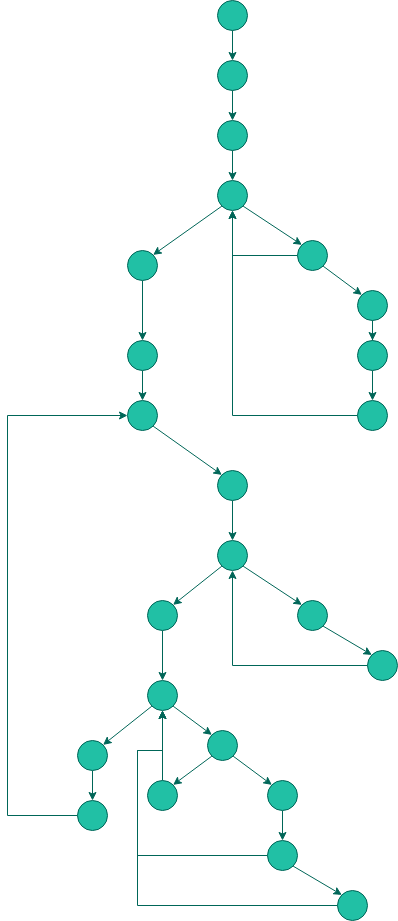

The diagram above was exported from draw.io. Its source (the exported page's mxGraphModel, read from the mxfile embedded in the PNG):
<mxGraphModel dx="2062" dy="1103" grid="1" gridSize="10" guides="1" tooltips="1" connect="1" arrows="1" fold="1" page="1" pageScale="1" pageWidth="850" pageHeight="1100" math="0" shadow="0">
  <root>
    <mxCell id="0" />
    <mxCell id="1" parent="0" />
    <mxCell id="EbOmjXqoTWuGrOmeqjri-3" value="" style="ellipse;whiteSpace=wrap;html=1;aspect=fixed;fillColor=#21C0A5;strokeColor=#006658;fontColor=#5C5C5C;" vertex="1" parent="1">
      <mxGeometry x="340" y="10" width="30" height="30" as="geometry" />
    </mxCell>
    <mxCell id="EbOmjXqoTWuGrOmeqjri-4" value="" style="endArrow=classic;html=1;exitX=0.5;exitY=1;exitDx=0;exitDy=0;strokeColor=#006658;fontColor=#5C5C5C;" edge="1" parent="1" source="EbOmjXqoTWuGrOmeqjri-3" target="EbOmjXqoTWuGrOmeqjri-5">
      <mxGeometry width="50" height="50" relative="1" as="geometry">
        <mxPoint x="410" y="360" as="sourcePoint" />
        <mxPoint x="350" y="90" as="targetPoint" />
      </mxGeometry>
    </mxCell>
    <mxCell id="EbOmjXqoTWuGrOmeqjri-5" value="" style="ellipse;whiteSpace=wrap;html=1;aspect=fixed;fillColor=#21C0A5;strokeColor=#006658;fontColor=#5C5C5C;" vertex="1" parent="1">
      <mxGeometry x="340" y="70" width="30" height="30" as="geometry" />
    </mxCell>
    <mxCell id="EbOmjXqoTWuGrOmeqjri-6" value="" style="endArrow=classic;html=1;exitX=0.5;exitY=1;exitDx=0;exitDy=0;strokeColor=#006658;fontColor=#5C5C5C;" edge="1" parent="1" source="EbOmjXqoTWuGrOmeqjri-5" target="EbOmjXqoTWuGrOmeqjri-7">
      <mxGeometry width="50" height="50" relative="1" as="geometry">
        <mxPoint x="420" y="370" as="sourcePoint" />
        <mxPoint x="350" y="170" as="targetPoint" />
      </mxGeometry>
    </mxCell>
    <mxCell id="EbOmjXqoTWuGrOmeqjri-7" value="" style="ellipse;whiteSpace=wrap;html=1;aspect=fixed;fillColor=#21C0A5;strokeColor=#006658;fontColor=#5C5C5C;" vertex="1" parent="1">
      <mxGeometry x="340" y="130" width="30" height="30" as="geometry" />
    </mxCell>
    <mxCell id="EbOmjXqoTWuGrOmeqjri-8" value="" style="endArrow=classic;html=1;exitX=0.5;exitY=1;exitDx=0;exitDy=0;strokeColor=#006658;fontColor=#5C5C5C;" edge="1" parent="1" source="EbOmjXqoTWuGrOmeqjri-7">
      <mxGeometry width="50" height="50" relative="1" as="geometry">
        <mxPoint x="410" y="530" as="sourcePoint" />
        <mxPoint x="355" y="190" as="targetPoint" />
      </mxGeometry>
    </mxCell>
    <mxCell id="EbOmjXqoTWuGrOmeqjri-9" value="" style="ellipse;whiteSpace=wrap;html=1;aspect=fixed;fillColor=#21C0A5;strokeColor=#006658;fontColor=#5C5C5C;" vertex="1" parent="1">
      <mxGeometry x="340" y="190" width="30" height="30" as="geometry" />
    </mxCell>
    <mxCell id="EbOmjXqoTWuGrOmeqjri-14" style="edgeStyle=orthogonalEdgeStyle;rounded=0;orthogonalLoop=1;jettySize=auto;html=1;exitX=0;exitY=0.5;exitDx=0;exitDy=0;entryX=0.5;entryY=1;entryDx=0;entryDy=0;strokeColor=#006658;fontColor=#5C5C5C;" edge="1" parent="1" source="EbOmjXqoTWuGrOmeqjri-10" target="EbOmjXqoTWuGrOmeqjri-9">
      <mxGeometry relative="1" as="geometry" />
    </mxCell>
    <mxCell id="EbOmjXqoTWuGrOmeqjri-10" value="" style="ellipse;whiteSpace=wrap;html=1;aspect=fixed;fillColor=#21C0A5;strokeColor=#006658;fontColor=#5C5C5C;" vertex="1" parent="1">
      <mxGeometry x="420" y="250" width="30" height="30" as="geometry" />
    </mxCell>
    <mxCell id="EbOmjXqoTWuGrOmeqjri-13" value="" style="endArrow=classic;html=1;exitX=1;exitY=1;exitDx=0;exitDy=0;entryX=0;entryY=0;entryDx=0;entryDy=0;strokeColor=#006658;fontColor=#5C5C5C;" edge="1" parent="1" source="EbOmjXqoTWuGrOmeqjri-9" target="EbOmjXqoTWuGrOmeqjri-10">
      <mxGeometry width="50" height="50" relative="1" as="geometry">
        <mxPoint x="365" y="170" as="sourcePoint" />
        <mxPoint x="365" y="200" as="targetPoint" />
      </mxGeometry>
    </mxCell>
    <mxCell id="EbOmjXqoTWuGrOmeqjri-20" value="" style="edgeStyle=orthogonalEdgeStyle;rounded=0;orthogonalLoop=1;jettySize=auto;html=1;strokeColor=#006658;fontColor=#5C5C5C;" edge="1" parent="1" source="EbOmjXqoTWuGrOmeqjri-15" target="EbOmjXqoTWuGrOmeqjri-19">
      <mxGeometry relative="1" as="geometry" />
    </mxCell>
    <mxCell id="EbOmjXqoTWuGrOmeqjri-15" value="" style="ellipse;whiteSpace=wrap;html=1;aspect=fixed;fillColor=#21C0A5;strokeColor=#006658;fontColor=#5C5C5C;" vertex="1" parent="1">
      <mxGeometry x="480" y="300" width="30" height="30" as="geometry" />
    </mxCell>
    <mxCell id="EbOmjXqoTWuGrOmeqjri-17" value="" style="endArrow=classic;html=1;exitX=1;exitY=1;exitDx=0;exitDy=0;entryX=0;entryY=0;entryDx=0;entryDy=0;strokeColor=#006658;fontColor=#5C5C5C;" edge="1" parent="1" source="EbOmjXqoTWuGrOmeqjri-10" target="EbOmjXqoTWuGrOmeqjri-15">
      <mxGeometry width="50" height="50" relative="1" as="geometry">
        <mxPoint x="375.6066017177982" y="225.60660171779818" as="sourcePoint" />
        <mxPoint x="434.3933982822018" y="264.3933982822018" as="targetPoint" />
      </mxGeometry>
    </mxCell>
    <mxCell id="EbOmjXqoTWuGrOmeqjri-18" value="" style="endArrow=classic;html=1;exitX=0;exitY=1;exitDx=0;exitDy=0;entryX=0;entryY=0;entryDx=0;entryDy=0;strokeColor=#006658;fontColor=#5C5C5C;" edge="1" parent="1" source="EbOmjXqoTWuGrOmeqjri-9" target="EbOmjXqoTWuGrOmeqjri-24">
      <mxGeometry width="50" height="50" relative="1" as="geometry">
        <mxPoint x="375.6066017177982" y="225.60660171779818" as="sourcePoint" />
        <mxPoint x="280" y="260" as="targetPoint" />
      </mxGeometry>
    </mxCell>
    <mxCell id="EbOmjXqoTWuGrOmeqjri-22" value="" style="edgeStyle=orthogonalEdgeStyle;rounded=0;orthogonalLoop=1;jettySize=auto;html=1;strokeColor=#006658;fontColor=#5C5C5C;" edge="1" parent="1" source="EbOmjXqoTWuGrOmeqjri-19" target="EbOmjXqoTWuGrOmeqjri-21">
      <mxGeometry relative="1" as="geometry" />
    </mxCell>
    <mxCell id="EbOmjXqoTWuGrOmeqjri-19" value="" style="ellipse;whiteSpace=wrap;html=1;aspect=fixed;fillColor=#21C0A5;strokeColor=#006658;fontColor=#5C5C5C;" vertex="1" parent="1">
      <mxGeometry x="480" y="350" width="30" height="30" as="geometry" />
    </mxCell>
    <mxCell id="EbOmjXqoTWuGrOmeqjri-23" style="edgeStyle=orthogonalEdgeStyle;rounded=0;orthogonalLoop=1;jettySize=auto;html=1;exitX=0;exitY=0.5;exitDx=0;exitDy=0;entryX=0.5;entryY=1;entryDx=0;entryDy=0;strokeColor=#006658;fontColor=#5C5C5C;" edge="1" parent="1" source="EbOmjXqoTWuGrOmeqjri-21" target="EbOmjXqoTWuGrOmeqjri-9">
      <mxGeometry relative="1" as="geometry" />
    </mxCell>
    <mxCell id="EbOmjXqoTWuGrOmeqjri-21" value="" style="ellipse;whiteSpace=wrap;html=1;aspect=fixed;fillColor=#21C0A5;strokeColor=#006658;fontColor=#5C5C5C;" vertex="1" parent="1">
      <mxGeometry x="480" y="410" width="30" height="30" as="geometry" />
    </mxCell>
    <mxCell id="EbOmjXqoTWuGrOmeqjri-26" value="" style="edgeStyle=orthogonalEdgeStyle;rounded=0;orthogonalLoop=1;jettySize=auto;html=1;strokeColor=#006658;fontColor=#5C5C5C;" edge="1" parent="1" source="EbOmjXqoTWuGrOmeqjri-24" target="EbOmjXqoTWuGrOmeqjri-25">
      <mxGeometry relative="1" as="geometry" />
    </mxCell>
    <mxCell id="EbOmjXqoTWuGrOmeqjri-24" value="" style="ellipse;whiteSpace=wrap;html=1;aspect=fixed;direction=south;fillColor=#21C0A5;strokeColor=#006658;fontColor=#5C5C5C;" vertex="1" parent="1">
      <mxGeometry x="250" y="260" width="30" height="30" as="geometry" />
    </mxCell>
    <mxCell id="EbOmjXqoTWuGrOmeqjri-28" value="" style="edgeStyle=orthogonalEdgeStyle;rounded=0;orthogonalLoop=1;jettySize=auto;html=1;strokeColor=#006658;fontColor=#5C5C5C;" edge="1" parent="1" source="EbOmjXqoTWuGrOmeqjri-25" target="EbOmjXqoTWuGrOmeqjri-27">
      <mxGeometry relative="1" as="geometry" />
    </mxCell>
    <mxCell id="EbOmjXqoTWuGrOmeqjri-25" value="" style="ellipse;whiteSpace=wrap;html=1;aspect=fixed;direction=south;fillColor=#21C0A5;strokeColor=#006658;fontColor=#5C5C5C;" vertex="1" parent="1">
      <mxGeometry x="250" y="350" width="30" height="30" as="geometry" />
    </mxCell>
    <mxCell id="EbOmjXqoTWuGrOmeqjri-27" value="" style="ellipse;whiteSpace=wrap;html=1;aspect=fixed;direction=south;fillColor=#21C0A5;strokeColor=#006658;fontColor=#5C5C5C;" vertex="1" parent="1">
      <mxGeometry x="250" y="410" width="30" height="30" as="geometry" />
    </mxCell>
    <mxCell id="EbOmjXqoTWuGrOmeqjri-36" value="" style="edgeStyle=orthogonalEdgeStyle;rounded=0;orthogonalLoop=1;jettySize=auto;html=1;strokeColor=#006658;fontColor=#5C5C5C;" edge="1" parent="1" source="EbOmjXqoTWuGrOmeqjri-29" target="EbOmjXqoTWuGrOmeqjri-35">
      <mxGeometry relative="1" as="geometry" />
    </mxCell>
    <mxCell id="EbOmjXqoTWuGrOmeqjri-29" value="" style="ellipse;whiteSpace=wrap;html=1;aspect=fixed;fillColor=#21C0A5;strokeColor=#006658;fontColor=#5C5C5C;" vertex="1" parent="1">
      <mxGeometry x="340" y="480" width="30" height="30" as="geometry" />
    </mxCell>
    <mxCell id="EbOmjXqoTWuGrOmeqjri-30" value="" style="endArrow=classic;html=1;exitX=1;exitY=0;exitDx=0;exitDy=0;entryX=0;entryY=0;entryDx=0;entryDy=0;strokeColor=#006658;fontColor=#5C5C5C;" edge="1" parent="1" target="EbOmjXqoTWuGrOmeqjri-29" source="EbOmjXqoTWuGrOmeqjri-27">
      <mxGeometry width="50" height="50" relative="1" as="geometry">
        <mxPoint x="218.4066017177982" y="419.99660171779817" as="sourcePoint" />
        <mxPoint x="255" y="418.78" as="targetPoint" />
      </mxGeometry>
    </mxCell>
    <mxCell id="EbOmjXqoTWuGrOmeqjri-35" value="" style="ellipse;whiteSpace=wrap;html=1;aspect=fixed;fillColor=#21C0A5;strokeColor=#006658;fontColor=#5C5C5C;" vertex="1" parent="1">
      <mxGeometry x="340" y="550" width="30" height="30" as="geometry" />
    </mxCell>
    <mxCell id="EbOmjXqoTWuGrOmeqjri-37" value="" style="ellipse;whiteSpace=wrap;html=1;aspect=fixed;fillColor=#21C0A5;strokeColor=#006658;fontColor=#5C5C5C;" vertex="1" parent="1">
      <mxGeometry x="420" y="610" width="30" height="30" as="geometry" />
    </mxCell>
    <mxCell id="EbOmjXqoTWuGrOmeqjri-38" value="" style="endArrow=classic;html=1;exitX=1;exitY=1;exitDx=0;exitDy=0;entryX=0;entryY=0;entryDx=0;entryDy=0;strokeColor=#006658;fontColor=#5C5C5C;" edge="1" parent="1" target="EbOmjXqoTWuGrOmeqjri-37" source="EbOmjXqoTWuGrOmeqjri-35">
      <mxGeometry width="50" height="50" relative="1" as="geometry">
        <mxPoint x="311.2166017177982" y="589.9966017177982" as="sourcePoint" />
        <mxPoint x="395" y="568.78" as="targetPoint" />
      </mxGeometry>
    </mxCell>
    <mxCell id="EbOmjXqoTWuGrOmeqjri-42" style="edgeStyle=orthogonalEdgeStyle;rounded=0;orthogonalLoop=1;jettySize=auto;html=1;strokeColor=#006658;fontColor=#5C5C5C;" edge="1" parent="1" source="EbOmjXqoTWuGrOmeqjri-40" target="EbOmjXqoTWuGrOmeqjri-35">
      <mxGeometry relative="1" as="geometry" />
    </mxCell>
    <mxCell id="EbOmjXqoTWuGrOmeqjri-40" value="" style="ellipse;whiteSpace=wrap;html=1;aspect=fixed;fillColor=#21C0A5;strokeColor=#006658;fontColor=#5C5C5C;" vertex="1" parent="1">
      <mxGeometry x="490" y="660" width="30" height="30" as="geometry" />
    </mxCell>
    <mxCell id="EbOmjXqoTWuGrOmeqjri-41" value="" style="endArrow=classic;html=1;exitX=1;exitY=1;exitDx=0;exitDy=0;entryX=0;entryY=0;entryDx=0;entryDy=0;strokeColor=#006658;fontColor=#5C5C5C;" edge="1" parent="1" target="EbOmjXqoTWuGrOmeqjri-40" source="EbOmjXqoTWuGrOmeqjri-37">
      <mxGeometry width="50" height="50" relative="1" as="geometry">
        <mxPoint x="479.99660171779817" y="639.9966017177982" as="sourcePoint" />
        <mxPoint x="509.39" y="633.17" as="targetPoint" />
      </mxGeometry>
    </mxCell>
    <mxCell id="EbOmjXqoTWuGrOmeqjri-72" value="" style="edgeStyle=orthogonalEdgeStyle;rounded=0;orthogonalLoop=1;jettySize=auto;html=1;strokeColor=#006658;fontColor=#5C5C5C;" edge="1" parent="1" source="EbOmjXqoTWuGrOmeqjri-46" target="EbOmjXqoTWuGrOmeqjri-71">
      <mxGeometry relative="1" as="geometry" />
    </mxCell>
    <mxCell id="EbOmjXqoTWuGrOmeqjri-46" value="" style="ellipse;whiteSpace=wrap;html=1;aspect=fixed;fillColor=#21C0A5;strokeColor=#006658;fontColor=#5C5C5C;" vertex="1" parent="1">
      <mxGeometry x="200" y="750" width="30" height="30" as="geometry" />
    </mxCell>
    <mxCell id="EbOmjXqoTWuGrOmeqjri-49" value="" style="endArrow=classic;html=1;exitX=0;exitY=1;exitDx=0;exitDy=0;entryX=0;entryY=0;entryDx=0;entryDy=0;strokeColor=#006658;fontColor=#5C5C5C;" edge="1" parent="1" target="EbOmjXqoTWuGrOmeqjri-50" source="EbOmjXqoTWuGrOmeqjri-35">
      <mxGeometry width="50" height="50" relative="1" as="geometry">
        <mxPoint x="294.3933982822018" y="585.6066017177982" as="sourcePoint" />
        <mxPoint x="230" y="630" as="targetPoint" />
      </mxGeometry>
    </mxCell>
    <mxCell id="EbOmjXqoTWuGrOmeqjri-52" value="" style="edgeStyle=orthogonalEdgeStyle;rounded=0;orthogonalLoop=1;jettySize=auto;html=1;strokeColor=#006658;fontColor=#5C5C5C;" edge="1" parent="1" source="EbOmjXqoTWuGrOmeqjri-50" target="EbOmjXqoTWuGrOmeqjri-51">
      <mxGeometry relative="1" as="geometry" />
    </mxCell>
    <mxCell id="EbOmjXqoTWuGrOmeqjri-50" value="" style="ellipse;whiteSpace=wrap;html=1;aspect=fixed;direction=south;fillColor=#21C0A5;strokeColor=#006658;fontColor=#5C5C5C;" vertex="1" parent="1">
      <mxGeometry x="270" y="610" width="30" height="30" as="geometry" />
    </mxCell>
    <mxCell id="EbOmjXqoTWuGrOmeqjri-51" value="" style="ellipse;whiteSpace=wrap;html=1;aspect=fixed;direction=south;fillColor=#21C0A5;strokeColor=#006658;fontColor=#5C5C5C;" vertex="1" parent="1">
      <mxGeometry x="270" y="690" width="30" height="30" as="geometry" />
    </mxCell>
    <mxCell id="EbOmjXqoTWuGrOmeqjri-53" value="" style="ellipse;whiteSpace=wrap;html=1;aspect=fixed;fillColor=#21C0A5;strokeColor=#006658;fontColor=#5C5C5C;" vertex="1" parent="1">
      <mxGeometry x="330" y="740" width="30" height="30" as="geometry" />
    </mxCell>
    <mxCell id="EbOmjXqoTWuGrOmeqjri-54" value="" style="endArrow=classic;html=1;exitX=1;exitY=0;exitDx=0;exitDy=0;entryX=0;entryY=0;entryDx=0;entryDy=0;strokeColor=#006658;fontColor=#5C5C5C;" edge="1" parent="1" target="EbOmjXqoTWuGrOmeqjri-53" source="EbOmjXqoTWuGrOmeqjri-51">
      <mxGeometry width="50" height="50" relative="1" as="geometry">
        <mxPoint x="299.99660171779817" y="719.9966017177982" as="sourcePoint" />
        <mxPoint x="329.39" y="713.17" as="targetPoint" />
      </mxGeometry>
    </mxCell>
    <mxCell id="EbOmjXqoTWuGrOmeqjri-57" value="" style="edgeStyle=orthogonalEdgeStyle;rounded=0;orthogonalLoop=1;jettySize=auto;html=1;entryX=1;entryY=0.5;entryDx=0;entryDy=0;exitX=0.5;exitY=0;exitDx=0;exitDy=0;strokeColor=#006658;fontColor=#5C5C5C;" edge="1" parent="1" source="EbOmjXqoTWuGrOmeqjri-55" target="EbOmjXqoTWuGrOmeqjri-51">
      <mxGeometry relative="1" as="geometry">
        <Array as="points">
          <mxPoint x="285" y="790" />
          <mxPoint x="285" y="720" />
        </Array>
      </mxGeometry>
    </mxCell>
    <mxCell id="EbOmjXqoTWuGrOmeqjri-55" value="" style="ellipse;whiteSpace=wrap;html=1;aspect=fixed;fillColor=#21C0A5;strokeColor=#006658;fontColor=#5C5C5C;" vertex="1" parent="1">
      <mxGeometry x="270" y="790" width="30" height="30" as="geometry" />
    </mxCell>
    <mxCell id="EbOmjXqoTWuGrOmeqjri-56" value="" style="endArrow=classic;html=1;exitX=0;exitY=1;exitDx=0;exitDy=0;entryX=1;entryY=0;entryDx=0;entryDy=0;strokeColor=#006658;fontColor=#5C5C5C;" edge="1" parent="1" source="EbOmjXqoTWuGrOmeqjri-53" target="EbOmjXqoTWuGrOmeqjri-55">
      <mxGeometry width="50" height="50" relative="1" as="geometry">
        <mxPoint x="414.38660171779816" y="784.3866017177982" as="sourcePoint" />
        <mxPoint x="443.78" y="777.56" as="targetPoint" />
      </mxGeometry>
    </mxCell>
    <mxCell id="EbOmjXqoTWuGrOmeqjri-63" value="" style="edgeStyle=orthogonalEdgeStyle;rounded=0;orthogonalLoop=1;jettySize=auto;html=1;strokeColor=#006658;fontColor=#5C5C5C;" edge="1" parent="1" source="EbOmjXqoTWuGrOmeqjri-60" target="EbOmjXqoTWuGrOmeqjri-62">
      <mxGeometry relative="1" as="geometry" />
    </mxCell>
    <mxCell id="EbOmjXqoTWuGrOmeqjri-60" value="" style="ellipse;whiteSpace=wrap;html=1;aspect=fixed;fillColor=#21C0A5;strokeColor=#006658;fontColor=#5C5C5C;" vertex="1" parent="1">
      <mxGeometry x="390" y="790" width="30" height="30" as="geometry" />
    </mxCell>
    <mxCell id="EbOmjXqoTWuGrOmeqjri-61" value="" style="endArrow=classic;html=1;exitX=1;exitY=1;exitDx=0;exitDy=0;entryX=0;entryY=0;entryDx=0;entryDy=0;strokeColor=#006658;fontColor=#5C5C5C;" edge="1" parent="1" target="EbOmjXqoTWuGrOmeqjri-60" source="EbOmjXqoTWuGrOmeqjri-53">
      <mxGeometry width="50" height="50" relative="1" as="geometry">
        <mxPoint x="315.99660171779817" y="765.6066017177982" as="sourcePoint" />
        <mxPoint x="379.78" y="763.17" as="targetPoint" />
      </mxGeometry>
    </mxCell>
    <mxCell id="EbOmjXqoTWuGrOmeqjri-68" value="" style="edgeStyle=orthogonalEdgeStyle;rounded=0;orthogonalLoop=1;jettySize=auto;html=1;entryX=1;entryY=0.5;entryDx=0;entryDy=0;strokeColor=#006658;fontColor=#5C5C5C;" edge="1" parent="1" source="EbOmjXqoTWuGrOmeqjri-62" target="EbOmjXqoTWuGrOmeqjri-51">
      <mxGeometry relative="1" as="geometry">
        <mxPoint x="170" y="760" as="targetPoint" />
        <Array as="points">
          <mxPoint x="260" y="865" />
          <mxPoint x="260" y="760" />
          <mxPoint x="285" y="760" />
        </Array>
      </mxGeometry>
    </mxCell>
    <mxCell id="EbOmjXqoTWuGrOmeqjri-62" value="" style="ellipse;whiteSpace=wrap;html=1;aspect=fixed;fillColor=#21C0A5;strokeColor=#006658;fontColor=#5C5C5C;" vertex="1" parent="1">
      <mxGeometry x="390" y="850" width="30" height="30" as="geometry" />
    </mxCell>
    <mxCell id="EbOmjXqoTWuGrOmeqjri-66" value="" style="edgeStyle=orthogonalEdgeStyle;rounded=0;orthogonalLoop=1;jettySize=auto;html=1;entryX=1;entryY=0.5;entryDx=0;entryDy=0;strokeColor=#006658;fontColor=#5C5C5C;" edge="1" parent="1" source="EbOmjXqoTWuGrOmeqjri-64" target="EbOmjXqoTWuGrOmeqjri-51">
      <mxGeometry relative="1" as="geometry">
        <mxPoint x="160" y="850" as="targetPoint" />
        <Array as="points">
          <mxPoint x="260" y="915" />
          <mxPoint x="260" y="760" />
          <mxPoint x="285" y="760" />
        </Array>
      </mxGeometry>
    </mxCell>
    <mxCell id="EbOmjXqoTWuGrOmeqjri-64" value="" style="ellipse;whiteSpace=wrap;html=1;aspect=fixed;fillColor=#21C0A5;strokeColor=#006658;fontColor=#5C5C5C;" vertex="1" parent="1">
      <mxGeometry x="460" y="899.9999999999998" width="30" height="30" as="geometry" />
    </mxCell>
    <mxCell id="EbOmjXqoTWuGrOmeqjri-65" value="" style="endArrow=classic;html=1;exitX=1;exitY=1;exitDx=0;exitDy=0;entryX=0;entryY=0;entryDx=0;entryDy=0;strokeColor=#006658;fontColor=#5C5C5C;" edge="1" parent="1" target="EbOmjXqoTWuGrOmeqjri-64" source="EbOmjXqoTWuGrOmeqjri-62">
      <mxGeometry width="50" height="50" relative="1" as="geometry">
        <mxPoint x="479.99660171779817" y="869.9966017177982" as="sourcePoint" />
        <mxPoint x="509.39" y="863.17" as="targetPoint" />
      </mxGeometry>
    </mxCell>
    <mxCell id="EbOmjXqoTWuGrOmeqjri-69" value="" style="endArrow=classic;html=1;exitX=1;exitY=1;exitDx=0;exitDy=0;entryX=1;entryY=0;entryDx=0;entryDy=0;strokeColor=#006658;fontColor=#5C5C5C;" edge="1" parent="1" source="EbOmjXqoTWuGrOmeqjri-51" target="EbOmjXqoTWuGrOmeqjri-46">
      <mxGeometry width="50" height="50" relative="1" as="geometry">
        <mxPoint x="208.7833982822018" y="719.9966017177982" as="sourcePoint" />
        <mxPoint x="220" y="759" as="targetPoint" />
      </mxGeometry>
    </mxCell>
    <mxCell id="EbOmjXqoTWuGrOmeqjri-74" value="" style="edgeStyle=orthogonalEdgeStyle;rounded=0;orthogonalLoop=1;jettySize=auto;html=1;entryX=0.5;entryY=1;entryDx=0;entryDy=0;strokeColor=#006658;fontColor=#5C5C5C;" edge="1" parent="1" source="EbOmjXqoTWuGrOmeqjri-71" target="EbOmjXqoTWuGrOmeqjri-27">
      <mxGeometry relative="1" as="geometry">
        <mxPoint x="100" y="410" as="targetPoint" />
        <Array as="points">
          <mxPoint x="130" y="825" />
          <mxPoint x="130" y="425" />
        </Array>
      </mxGeometry>
    </mxCell>
    <mxCell id="EbOmjXqoTWuGrOmeqjri-71" value="" style="ellipse;whiteSpace=wrap;html=1;aspect=fixed;fillColor=#21C0A5;strokeColor=#006658;fontColor=#5C5C5C;" vertex="1" parent="1">
      <mxGeometry x="200" y="810" width="30" height="30" as="geometry" />
    </mxCell>
  </root>
</mxGraphModel>